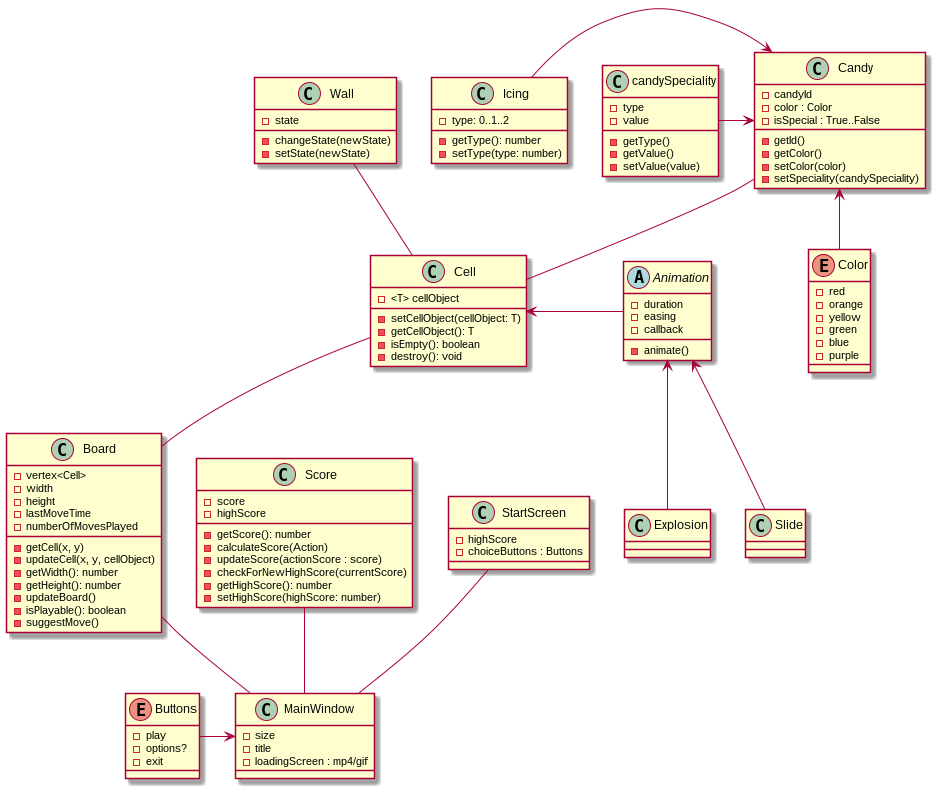

The diagram above was rendered by PlantUML. Its source (embedded in the PNG):
@startuml LDP

class MainWindow {
    - size
    - title
    - loadingScreen : mp4/gif 
}

class Cell {
    - <T> cellObject

    - setCellObject(cellObject: T)
    - getCellObject(): T
    - isEmpty(): boolean
    - destroy(): void
}


class Candy {
    - candyId  
    - color : Color
    - isSpecial : True..False

    - getId()
    - getColor()
    - setColor(color)
    - setSpeciality(candySpeciality)
}

class candySpeciality {
    - type
    - value

    - getType()
    - getValue()
    - setValue(value)
}

class Wall {
    - state 

    - changeState(newState)
    - setState(newState)
}

enum Color {
    - red
    - orange
    - yellow
    - green
    - blue
    - purple

}

class Board{
    - vertex<Cell>
    - width
    - height
    - lastMoveTime
    - numberOfMovesPlayed

    - getCell(x, y)
    - updateCell(x, y, cellObject)
    - getWidth(): number
    - getHeight(): number
    - updateBoard()
    - isPlayable(): boolean
    - suggestMove()
}

class Icing{
    - type: 0..1..2 

    - getType(): number
    - setType(type: number)
}

abstract Animation {
    - duration
    - easing 
    - callback 

    - animate()
}

class Slide {
}

class Explosion {
}

class Score{
    - score
    - highScore

    - getScore(): number
    - calculateScore(Action)
    - updateScore(actionScore : score)
    - checkForNewHighScore(currentScore)
    - getHighScore(): number
    - setHighScore(highScore: number)

}

class StartScreen {
    - highScore
    - choiceButtons : Buttons
}

enum Buttons {
    - play
    - options?
    - exit

}

Explosion-up->Animation
Slide-up->Animation
Board--MainWindow
Score--MainWindow
Cell--Board
Wall--Cell
Candy--Cell
Color-up->Candy
Icing->Candy
candySpeciality->Candy
Animation->Cell
StartScreen--MainWindow
Buttons-right->MainWindow
@enduml